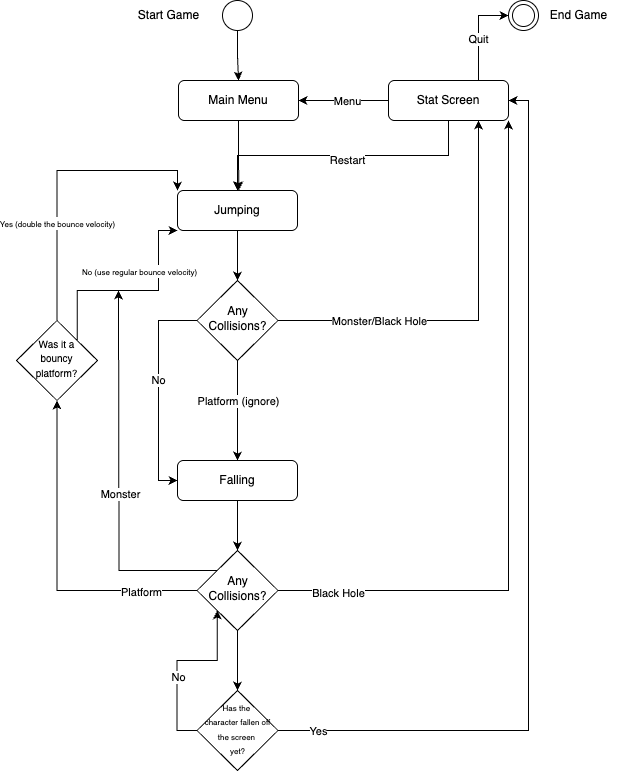

The diagram above was exported from draw.io. Its source (the exported page's mxGraphModel, read from the mxfile embedded in the PNG):
<mxGraphModel dx="1639" dy="929" grid="1" gridSize="10" guides="1" tooltips="1" connect="1" arrows="1" fold="1" page="1" pageScale="1" pageWidth="827" pageHeight="1169" math="0" shadow="0">
  <root>
    <mxCell id="WIyWlLk6GJQsqaUBKTNV-0" />
    <mxCell id="WIyWlLk6GJQsqaUBKTNV-1" parent="WIyWlLk6GJQsqaUBKTNV-0" />
    <mxCell id="ppJD3cwdG8_RkIQPqRPZ-4" style="edgeStyle=orthogonalEdgeStyle;rounded=0;orthogonalLoop=1;jettySize=auto;html=1;exitX=0.5;exitY=1;exitDx=0;exitDy=0;entryX=0.5;entryY=0;entryDx=0;entryDy=0;" edge="1" parent="WIyWlLk6GJQsqaUBKTNV-1" source="WIyWlLk6GJQsqaUBKTNV-3" target="WIyWlLk6GJQsqaUBKTNV-10">
      <mxGeometry relative="1" as="geometry" />
    </mxCell>
    <mxCell id="WIyWlLk6GJQsqaUBKTNV-3" value="Jumping" style="rounded=1;whiteSpace=wrap;html=1;fontSize=12;glass=0;strokeWidth=1;shadow=0;" parent="WIyWlLk6GJQsqaUBKTNV-1" vertex="1">
      <mxGeometry x="191" y="200" width="120" height="40" as="geometry" />
    </mxCell>
    <mxCell id="lEXGd4AHeSWOauEQBdZ2-8" style="edgeStyle=orthogonalEdgeStyle;rounded=0;orthogonalLoop=1;jettySize=auto;html=1;entryX=0.5;entryY=0;entryDx=0;entryDy=0;" parent="WIyWlLk6GJQsqaUBKTNV-1" source="WIyWlLk6GJQsqaUBKTNV-7" edge="1" target="ppJD3cwdG8_RkIQPqRPZ-19">
      <mxGeometry relative="1" as="geometry">
        <mxPoint x="251" y="560" as="targetPoint" />
      </mxGeometry>
    </mxCell>
    <mxCell id="WIyWlLk6GJQsqaUBKTNV-7" value="Falling" style="rounded=1;whiteSpace=wrap;html=1;fontSize=12;glass=0;strokeWidth=1;shadow=0;" parent="WIyWlLk6GJQsqaUBKTNV-1" vertex="1">
      <mxGeometry x="191" y="470" width="120" height="40" as="geometry" />
    </mxCell>
    <mxCell id="ppJD3cwdG8_RkIQPqRPZ-13" style="edgeStyle=orthogonalEdgeStyle;rounded=0;orthogonalLoop=1;jettySize=auto;html=1;exitX=0.5;exitY=1;exitDx=0;exitDy=0;entryX=0.5;entryY=0;entryDx=0;entryDy=0;" edge="1" parent="WIyWlLk6GJQsqaUBKTNV-1" source="WIyWlLk6GJQsqaUBKTNV-10" target="WIyWlLk6GJQsqaUBKTNV-7">
      <mxGeometry relative="1" as="geometry" />
    </mxCell>
    <mxCell id="ppJD3cwdG8_RkIQPqRPZ-16" value="Platform (ignore)" style="edgeLabel;html=1;align=center;verticalAlign=middle;resizable=0;points=[];" connectable="0" vertex="1" parent="ppJD3cwdG8_RkIQPqRPZ-13">
      <mxGeometry x="-0.298" y="1" relative="1" as="geometry">
        <mxPoint x="-1" y="5" as="offset" />
      </mxGeometry>
    </mxCell>
    <mxCell id="ppJD3cwdG8_RkIQPqRPZ-14" style="edgeStyle=orthogonalEdgeStyle;rounded=0;orthogonalLoop=1;jettySize=auto;html=1;exitX=1;exitY=0.5;exitDx=0;exitDy=0;entryX=0.75;entryY=1;entryDx=0;entryDy=0;" edge="1" parent="WIyWlLk6GJQsqaUBKTNV-1" source="WIyWlLk6GJQsqaUBKTNV-10" target="ppJD3cwdG8_RkIQPqRPZ-7">
      <mxGeometry relative="1" as="geometry">
        <mxPoint x="412" y="329.7391304347826" as="targetPoint" />
      </mxGeometry>
    </mxCell>
    <mxCell id="ppJD3cwdG8_RkIQPqRPZ-15" value="Monster/Black Hole" style="edgeLabel;html=1;align=center;verticalAlign=middle;resizable=0;points=[];" connectable="0" vertex="1" parent="ppJD3cwdG8_RkIQPqRPZ-14">
      <mxGeometry x="-0.3093" relative="1" as="geometry">
        <mxPoint x="-38" as="offset" />
      </mxGeometry>
    </mxCell>
    <mxCell id="ppJD3cwdG8_RkIQPqRPZ-17" style="edgeStyle=orthogonalEdgeStyle;rounded=0;orthogonalLoop=1;jettySize=auto;html=1;exitX=0;exitY=0.5;exitDx=0;exitDy=0;entryX=0;entryY=0.5;entryDx=0;entryDy=0;" edge="1" parent="WIyWlLk6GJQsqaUBKTNV-1" source="WIyWlLk6GJQsqaUBKTNV-10" target="WIyWlLk6GJQsqaUBKTNV-7">
      <mxGeometry relative="1" as="geometry">
        <Array as="points">
          <mxPoint x="172" y="330" />
          <mxPoint x="172" y="490" />
        </Array>
      </mxGeometry>
    </mxCell>
    <mxCell id="ppJD3cwdG8_RkIQPqRPZ-18" value="No" style="edgeLabel;html=1;align=center;verticalAlign=middle;resizable=0;points=[];" connectable="0" vertex="1" parent="ppJD3cwdG8_RkIQPqRPZ-17">
      <mxGeometry x="-0.1073" y="-1" relative="1" as="geometry">
        <mxPoint as="offset" />
      </mxGeometry>
    </mxCell>
    <mxCell id="WIyWlLk6GJQsqaUBKTNV-10" value="Any Collisions?" style="rhombus;whiteSpace=wrap;html=1;shadow=0;fontFamily=Helvetica;fontSize=12;align=center;strokeWidth=1;spacing=6;spacingTop=-4;" parent="WIyWlLk6GJQsqaUBKTNV-1" vertex="1">
      <mxGeometry x="210.5" y="290" width="81" height="80" as="geometry" />
    </mxCell>
    <mxCell id="K1r6Jt_2g2lenobCDFMx-0" value="" style="shape=waypoint;sketch=0;size=6;pointerEvents=1;points=[];fillColor=none;resizable=0;rotatable=0;perimeter=centerPerimeter;snapToPoint=1;" parent="WIyWlLk6GJQsqaUBKTNV-1" vertex="1">
      <mxGeometry x="242" y="15" width="20" height="20" as="geometry" />
    </mxCell>
    <mxCell id="K1r6Jt_2g2lenobCDFMx-3" value="Start Game" style="text;html=1;align=center;verticalAlign=middle;resizable=0;points=[];autosize=1;strokeColor=none;fillColor=none;" parent="WIyWlLk6GJQsqaUBKTNV-1" vertex="1">
      <mxGeometry x="142" y="10" width="80" height="30" as="geometry" />
    </mxCell>
    <mxCell id="lEXGd4AHeSWOauEQBdZ2-31" value="" style="ellipse;shape=doubleEllipse;html=1;dashed=0;whiteSpace=wrap;aspect=fixed;" parent="WIyWlLk6GJQsqaUBKTNV-1" vertex="1">
      <mxGeometry x="522" y="10" width="30" height="30" as="geometry" />
    </mxCell>
    <mxCell id="ppJD3cwdG8_RkIQPqRPZ-2" style="edgeStyle=orthogonalEdgeStyle;rounded=0;orthogonalLoop=1;jettySize=auto;html=1;exitX=0.5;exitY=1;exitDx=0;exitDy=0;entryX=0.5;entryY=0;entryDx=0;entryDy=0;" edge="1" parent="WIyWlLk6GJQsqaUBKTNV-1" source="lEXGd4AHeSWOauEQBdZ2-32" target="ppJD3cwdG8_RkIQPqRPZ-0">
      <mxGeometry relative="1" as="geometry" />
    </mxCell>
    <mxCell id="lEXGd4AHeSWOauEQBdZ2-32" value="" style="ellipse;whiteSpace=wrap;html=1;aspect=fixed;fillColor=light-dark(#FFFFFF,#FFFFFF);" parent="WIyWlLk6GJQsqaUBKTNV-1" vertex="1">
      <mxGeometry x="236" y="10" width="30" height="30" as="geometry" />
    </mxCell>
    <mxCell id="ppJD3cwdG8_RkIQPqRPZ-11" style="edgeStyle=orthogonalEdgeStyle;rounded=0;orthogonalLoop=1;jettySize=auto;html=1;exitX=0.5;exitY=1;exitDx=0;exitDy=0;" edge="1" parent="WIyWlLk6GJQsqaUBKTNV-1" source="ppJD3cwdG8_RkIQPqRPZ-0">
      <mxGeometry relative="1" as="geometry">
        <mxPoint x="252.304347826087" y="200" as="targetPoint" />
      </mxGeometry>
    </mxCell>
    <mxCell id="ppJD3cwdG8_RkIQPqRPZ-0" value="Main Menu" style="rounded=1;whiteSpace=wrap;html=1;fontSize=12;glass=0;strokeWidth=1;shadow=0;" vertex="1" parent="WIyWlLk6GJQsqaUBKTNV-1">
      <mxGeometry x="192" y="90" width="120" height="40" as="geometry" />
    </mxCell>
    <mxCell id="ppJD3cwdG8_RkIQPqRPZ-8" style="edgeStyle=orthogonalEdgeStyle;rounded=0;orthogonalLoop=1;jettySize=auto;html=1;exitX=0;exitY=0.5;exitDx=0;exitDy=0;entryX=1;entryY=0.5;entryDx=0;entryDy=0;" edge="1" parent="WIyWlLk6GJQsqaUBKTNV-1" source="ppJD3cwdG8_RkIQPqRPZ-7" target="ppJD3cwdG8_RkIQPqRPZ-0">
      <mxGeometry relative="1" as="geometry" />
    </mxCell>
    <mxCell id="ppJD3cwdG8_RkIQPqRPZ-9" value="Menu" style="edgeLabel;html=1;align=center;verticalAlign=middle;resizable=0;points=[];" connectable="0" vertex="1" parent="ppJD3cwdG8_RkIQPqRPZ-8">
      <mxGeometry x="-0.3014" relative="1" as="geometry">
        <mxPoint x="-10" as="offset" />
      </mxGeometry>
    </mxCell>
    <mxCell id="ppJD3cwdG8_RkIQPqRPZ-10" style="edgeStyle=orthogonalEdgeStyle;rounded=0;orthogonalLoop=1;jettySize=auto;html=1;exitX=0.5;exitY=1;exitDx=0;exitDy=0;entryX=0.5;entryY=0;entryDx=0;entryDy=0;" edge="1" parent="WIyWlLk6GJQsqaUBKTNV-1" source="ppJD3cwdG8_RkIQPqRPZ-7" target="WIyWlLk6GJQsqaUBKTNV-3">
      <mxGeometry relative="1" as="geometry" />
    </mxCell>
    <mxCell id="ppJD3cwdG8_RkIQPqRPZ-12" value="Restart" style="edgeLabel;html=1;align=center;verticalAlign=middle;resizable=0;points=[];" connectable="0" vertex="1" parent="ppJD3cwdG8_RkIQPqRPZ-10">
      <mxGeometry x="-0.0504" y="4" relative="1" as="geometry">
        <mxPoint x="-3" as="offset" />
      </mxGeometry>
    </mxCell>
    <mxCell id="ppJD3cwdG8_RkIQPqRPZ-34" style="edgeStyle=orthogonalEdgeStyle;rounded=0;orthogonalLoop=1;jettySize=auto;html=1;exitX=0.75;exitY=0;exitDx=0;exitDy=0;entryX=0;entryY=0.5;entryDx=0;entryDy=0;" edge="1" parent="WIyWlLk6GJQsqaUBKTNV-1" source="ppJD3cwdG8_RkIQPqRPZ-7" target="lEXGd4AHeSWOauEQBdZ2-31">
      <mxGeometry relative="1" as="geometry" />
    </mxCell>
    <mxCell id="ppJD3cwdG8_RkIQPqRPZ-35" value="Quit" style="edgeLabel;html=1;align=center;verticalAlign=middle;resizable=0;points=[];" connectable="0" vertex="1" parent="ppJD3cwdG8_RkIQPqRPZ-34">
      <mxGeometry x="-0.1423" y="1" relative="1" as="geometry">
        <mxPoint as="offset" />
      </mxGeometry>
    </mxCell>
    <mxCell id="ppJD3cwdG8_RkIQPqRPZ-7" value="Stat Screen" style="rounded=1;whiteSpace=wrap;html=1;fontSize=12;glass=0;strokeWidth=1;shadow=0;" vertex="1" parent="WIyWlLk6GJQsqaUBKTNV-1">
      <mxGeometry x="402" y="90" width="120" height="40" as="geometry" />
    </mxCell>
    <mxCell id="ppJD3cwdG8_RkIQPqRPZ-22" style="edgeStyle=orthogonalEdgeStyle;rounded=0;orthogonalLoop=1;jettySize=auto;html=1;exitX=0;exitY=0.5;exitDx=0;exitDy=0;entryX=0.5;entryY=1;entryDx=0;entryDy=0;" edge="1" parent="WIyWlLk6GJQsqaUBKTNV-1" source="ppJD3cwdG8_RkIQPqRPZ-19" target="ppJD3cwdG8_RkIQPqRPZ-24">
      <mxGeometry relative="1" as="geometry">
        <mxPoint x="62" y="430" as="targetPoint" />
      </mxGeometry>
    </mxCell>
    <mxCell id="ppJD3cwdG8_RkIQPqRPZ-23" value="Platform" style="edgeLabel;html=1;align=center;verticalAlign=middle;resizable=0;points=[];" connectable="0" vertex="1" parent="ppJD3cwdG8_RkIQPqRPZ-22">
      <mxGeometry x="-0.6509" y="1" relative="1" as="geometry">
        <mxPoint x="1" as="offset" />
      </mxGeometry>
    </mxCell>
    <mxCell id="ppJD3cwdG8_RkIQPqRPZ-30" style="edgeStyle=orthogonalEdgeStyle;rounded=0;orthogonalLoop=1;jettySize=auto;html=1;exitX=0;exitY=0;exitDx=0;exitDy=0;" edge="1" parent="WIyWlLk6GJQsqaUBKTNV-1" source="ppJD3cwdG8_RkIQPqRPZ-19">
      <mxGeometry relative="1" as="geometry">
        <mxPoint x="132" y="300" as="targetPoint" />
      </mxGeometry>
    </mxCell>
    <mxCell id="ppJD3cwdG8_RkIQPqRPZ-31" value="Monster" style="edgeLabel;html=1;align=center;verticalAlign=middle;resizable=0;points=[];" connectable="0" vertex="1" parent="ppJD3cwdG8_RkIQPqRPZ-30">
      <mxGeometry x="-0.0775" y="-1" relative="1" as="geometry">
        <mxPoint as="offset" />
      </mxGeometry>
    </mxCell>
    <mxCell id="ppJD3cwdG8_RkIQPqRPZ-32" style="edgeStyle=orthogonalEdgeStyle;rounded=0;orthogonalLoop=1;jettySize=auto;html=1;exitX=1;exitY=0.5;exitDx=0;exitDy=0;entryX=1;entryY=1;entryDx=0;entryDy=0;" edge="1" parent="WIyWlLk6GJQsqaUBKTNV-1" source="ppJD3cwdG8_RkIQPqRPZ-19" target="ppJD3cwdG8_RkIQPqRPZ-7">
      <mxGeometry relative="1" as="geometry" />
    </mxCell>
    <mxCell id="ppJD3cwdG8_RkIQPqRPZ-33" value="Black Hole" style="edgeLabel;html=1;align=center;verticalAlign=middle;resizable=0;points=[];" connectable="0" vertex="1" parent="ppJD3cwdG8_RkIQPqRPZ-32">
      <mxGeometry x="-0.8289" y="-2" relative="1" as="geometry">
        <mxPoint as="offset" />
      </mxGeometry>
    </mxCell>
    <mxCell id="ppJD3cwdG8_RkIQPqRPZ-37" style="edgeStyle=orthogonalEdgeStyle;rounded=0;orthogonalLoop=1;jettySize=auto;html=1;exitX=0.5;exitY=1;exitDx=0;exitDy=0;entryX=0.5;entryY=0;entryDx=0;entryDy=0;" edge="1" parent="WIyWlLk6GJQsqaUBKTNV-1" source="ppJD3cwdG8_RkIQPqRPZ-19" target="ppJD3cwdG8_RkIQPqRPZ-38">
      <mxGeometry relative="1" as="geometry">
        <mxPoint x="302" y="680" as="targetPoint" />
      </mxGeometry>
    </mxCell>
    <mxCell id="ppJD3cwdG8_RkIQPqRPZ-19" value="Any Collisions?" style="rhombus;whiteSpace=wrap;html=1;shadow=0;fontFamily=Helvetica;fontSize=12;align=center;strokeWidth=1;spacing=6;spacingTop=-4;" vertex="1" parent="WIyWlLk6GJQsqaUBKTNV-1">
      <mxGeometry x="210.5" y="560" width="81" height="80" as="geometry" />
    </mxCell>
    <mxCell id="ppJD3cwdG8_RkIQPqRPZ-25" style="edgeStyle=orthogonalEdgeStyle;rounded=0;orthogonalLoop=1;jettySize=auto;html=1;exitX=0.5;exitY=0;exitDx=0;exitDy=0;entryX=0;entryY=0;entryDx=0;entryDy=0;" edge="1" parent="WIyWlLk6GJQsqaUBKTNV-1" source="ppJD3cwdG8_RkIQPqRPZ-24" target="WIyWlLk6GJQsqaUBKTNV-3">
      <mxGeometry relative="1" as="geometry" />
    </mxCell>
    <mxCell id="ppJD3cwdG8_RkIQPqRPZ-26" value="&lt;font style=&quot;font-size: 8px;&quot;&gt;Yes (double the bounce velocity)&lt;/font&gt;" style="edgeLabel;html=1;align=center;verticalAlign=middle;resizable=0;points=[];" connectable="0" vertex="1" parent="ppJD3cwdG8_RkIQPqRPZ-25">
      <mxGeometry x="-0.3269" relative="1" as="geometry">
        <mxPoint as="offset" />
      </mxGeometry>
    </mxCell>
    <mxCell id="ppJD3cwdG8_RkIQPqRPZ-27" style="edgeStyle=orthogonalEdgeStyle;rounded=0;orthogonalLoop=1;jettySize=auto;html=1;exitX=1;exitY=0;exitDx=0;exitDy=0;entryX=0;entryY=1;entryDx=0;entryDy=0;" edge="1" parent="WIyWlLk6GJQsqaUBKTNV-1" source="ppJD3cwdG8_RkIQPqRPZ-24" target="WIyWlLk6GJQsqaUBKTNV-3">
      <mxGeometry relative="1" as="geometry">
        <Array as="points">
          <mxPoint x="91" y="300" />
          <mxPoint x="172" y="300" />
          <mxPoint x="172" y="240" />
        </Array>
      </mxGeometry>
    </mxCell>
    <mxCell id="ppJD3cwdG8_RkIQPqRPZ-28" value="&lt;font style=&quot;font-size: 8px;&quot;&gt;No (use regular bounce velocity)&lt;/font&gt;" style="edgeLabel;html=1;align=center;verticalAlign=middle;resizable=0;points=[];" connectable="0" vertex="1" parent="ppJD3cwdG8_RkIQPqRPZ-27">
      <mxGeometry x="0.0105" y="-3" relative="1" as="geometry">
        <mxPoint x="5" y="-23" as="offset" />
      </mxGeometry>
    </mxCell>
    <mxCell id="ppJD3cwdG8_RkIQPqRPZ-24" value="&lt;font style=&quot;font-size: 10px;&quot;&gt;Was it a&lt;/font&gt;&lt;div&gt;&lt;font style=&quot;font-size: 10px;&quot;&gt;bouncy platform?&lt;/font&gt;&lt;/div&gt;" style="rhombus;whiteSpace=wrap;html=1;shadow=0;fontFamily=Helvetica;fontSize=12;align=center;strokeWidth=1;spacing=6;spacingTop=-4;" vertex="1" parent="WIyWlLk6GJQsqaUBKTNV-1">
      <mxGeometry x="30" y="330" width="81" height="80" as="geometry" />
    </mxCell>
    <mxCell id="ppJD3cwdG8_RkIQPqRPZ-36" value="End Game" style="text;html=1;align=center;verticalAlign=middle;resizable=0;points=[];autosize=1;strokeColor=none;fillColor=none;" vertex="1" parent="WIyWlLk6GJQsqaUBKTNV-1">
      <mxGeometry x="552" y="10" width="80" height="30" as="geometry" />
    </mxCell>
    <mxCell id="ppJD3cwdG8_RkIQPqRPZ-39" style="edgeStyle=orthogonalEdgeStyle;rounded=0;orthogonalLoop=1;jettySize=auto;html=1;exitX=0;exitY=0.5;exitDx=0;exitDy=0;entryX=0;entryY=1;entryDx=0;entryDy=0;" edge="1" parent="WIyWlLk6GJQsqaUBKTNV-1" source="ppJD3cwdG8_RkIQPqRPZ-38" target="ppJD3cwdG8_RkIQPqRPZ-19">
      <mxGeometry relative="1" as="geometry" />
    </mxCell>
    <mxCell id="ppJD3cwdG8_RkIQPqRPZ-40" value="No" style="edgeLabel;html=1;align=center;verticalAlign=middle;resizable=0;points=[];" connectable="0" vertex="1" parent="ppJD3cwdG8_RkIQPqRPZ-39">
      <mxGeometry x="-0.1826" y="-1" relative="1" as="geometry">
        <mxPoint as="offset" />
      </mxGeometry>
    </mxCell>
    <mxCell id="ppJD3cwdG8_RkIQPqRPZ-41" style="edgeStyle=orthogonalEdgeStyle;rounded=0;orthogonalLoop=1;jettySize=auto;html=1;exitX=1;exitY=0.5;exitDx=0;exitDy=0;entryX=1;entryY=0.5;entryDx=0;entryDy=0;" edge="1" parent="WIyWlLk6GJQsqaUBKTNV-1" source="ppJD3cwdG8_RkIQPqRPZ-38" target="ppJD3cwdG8_RkIQPqRPZ-7">
      <mxGeometry relative="1" as="geometry" />
    </mxCell>
    <mxCell id="ppJD3cwdG8_RkIQPqRPZ-42" value="Yes" style="edgeLabel;html=1;align=center;verticalAlign=middle;resizable=0;points=[];" connectable="0" vertex="1" parent="ppJD3cwdG8_RkIQPqRPZ-41">
      <mxGeometry x="-0.9119" y="-6" relative="1" as="geometry">
        <mxPoint y="-6" as="offset" />
      </mxGeometry>
    </mxCell>
    <mxCell id="ppJD3cwdG8_RkIQPqRPZ-38" value="&lt;font style=&quot;font-size: 8px;&quot;&gt;Has the&amp;nbsp;&lt;/font&gt;&lt;div&gt;&lt;font style=&quot;font-size: 8px;&quot;&gt;character fallen off the screen&amp;nbsp;&lt;/font&gt;&lt;/div&gt;&lt;div&gt;&lt;font style=&quot;font-size: 8px;&quot;&gt;yet?&lt;/font&gt;&lt;/div&gt;" style="rhombus;whiteSpace=wrap;html=1;shadow=0;fontFamily=Helvetica;fontSize=12;align=center;strokeWidth=1;spacing=6;spacingTop=-4;" vertex="1" parent="WIyWlLk6GJQsqaUBKTNV-1">
      <mxGeometry x="210.5" y="700" width="81" height="80" as="geometry" />
    </mxCell>
  </root>
</mxGraphModel>